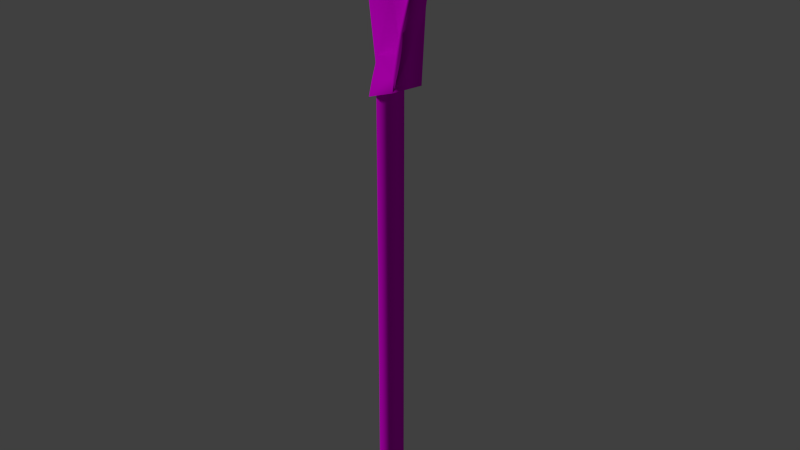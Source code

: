# Source: Lopata.blend  (saved by Blender 2.73.0; exported with 4.5.12 LTS)
import bpy
from mathutils import Matrix  # noqa: F401  (used for matrix-valued properties, if any)

bpy.ops.wm.read_factory_settings(use_empty=True)
scene = bpy.context.scene
scene.name = 'Scene'

# ---- collections
col_collection_1 = bpy.data.collections.new('Collection 1'); scene.collection.children.link(col_collection_1)

# ---- images (referenced by path relative to the original .blend; pixels are not part of the script)
import os
ASSET_DIR = os.environ.get("B2B_ASSET_DIR", "")  # directory of the original .blend (textures are referenced by path, not embedded)
HERE = os.path.dirname(os.path.abspath(__file__))  # packed textures are extracted next to this script under _unpacked/

def load_image(name, relpath, width, height, colorspace="sRGB"):
    """Load a texture the original file referenced (path relative to the .blend, or extracted next to this script)."""
    p = next((c for c in (os.path.join(HERE, relpath), os.path.join(ASSET_DIR, relpath)) if relpath and os.path.exists(c)), "")
    if p:
        img = bpy.data.images.load(p, check_existing=True)
        img.name = name
    else:  # same state as the original file: an image datablock whose file is absent (Cycles renders it pink)
        img = bpy.data.images.new(name, width, height)
        img.source = "FILE"
        img.filepath = "//" + (relpath or name)
    img.colorspace_settings.name = colorspace
    return img
img_tex_chest_png = load_image('tex_chest.png', 'tex_chest.png', 1024, 1024, 'sRGB')

# ---- materials (node trees are filled in below, after node groups)
mat_x = bpy.data.materials.new('Материал')
mat_x.alpha_threshold = 0.0
mat_x.roughness = 0.5

# ---- material node trees
mat_x.use_nodes = True; mat_x.node_tree.nodes.clear()
_N = mat_x.node_tree.nodes; _L = mat_x.node_tree.links
n0 = _N.new('ShaderNodeOutputMaterial'); n0.name = 'Вывод материала'; n0.location = (300, 300)
n1 = _N.new('ShaderNodeBsdfDiffuse'); n1.name = 'Диффузный BSDF'; n1.location = (10, 300)
n2 = _N.new('ShaderNodeTexImage'); n2.name = 'Изображение-текстура'; n2.location = (-36, 113)
n2.width = 140
n2.image = img_tex_chest_png
_L.new(n1.outputs[0], n0.inputs[0])
_L.new(n2.outputs[0], n1.inputs[0])
n0.is_active_output = True

# ---- world
world_world = bpy.data.worlds.new('World'); scene.world = world_world
world_world.color = (0.05088, 0.05088, 0.05088)
world_world.use_sun_shadow = False
world_world.sun_shadow_jitter_overblur = 0.0
world_world.cycles.sampling_method = 'MANUAL'
world_world.cycles.sample_map_resolution = 256

# ---- lights
light_x = bpy.data.lights.new('Солнце', 'SUN')
light_x.transmission_factor = 0.0
light_x.angle = 0.1993
light_x.energy = 1.0
light_x.shadow_buffer_clip_start = 0.5
light_x.shadow_soft_size = 0.1
light_x.shadow_cascade_max_distance = 1000.0
light_x.cycles.use_multiple_importance_sampling = False

# ---- meshes
me_cylinder_001 = bpy.data.meshes.new('Cylinder.001')
me_cylinder_001.from_pydata([(-0.3813, 0.4775, -6.82), (-1.306, 1.595, 0.474), (0.5697, -0.2135, -6.82), (1.914, -0.7616, 0.4738), (0.2064, -1.332, -6.82), (1.204, -2.188, 0.3275), (-0.9691, -1.332, -6.82), (-1.143, -1.559, 0.1623), (-1.332, -0.2135, -6.82), (-2.451, 0.4874, 0.3277), (-0.3813, 0.4799, 0.1228), (0.572, -0.2128, 0.1228), (0.2079, -1.333, 0.1228), (-0.9705, -1.333, 0.1228), (-1.335, -0.2128, 0.1228), (-1.022, 1.956, 0.1568), (2.174, -0.3638, 0.1572), (1.257, -2.269, 0.114), (-1.279, -1.745, -0.08148), (-2.548, 0.5113, 0.1141), (-0.3813, 0.5581, 0.126), (0.6464, -0.1886, 0.126), (0.2538, -1.397, 0.126), (-1.017, -1.397, 0.126), (-1.409, -0.1886, 0.126), (-2.608, 2.233, 1.208), (2.917, -1.81, 1.208), (2.99, -3.592, 1.096), (-4.331, 1.762, 1.097), (-2.562, 2.675, 1.171), (3.331, -1.591, 1.172), (3.19, -3.635, 1.066), (-4.445, 1.933, 1.066), (-2.383, 3.556, 2.685), (4.113, -1.194, 2.685), (4.224, -2.969, 2.265), (-4.07, 3.098, 2.266), (-2.461, 3.731, 2.675), (4.302, -1.208, 2.675), (4.384, -3.047, 2.257), (-4.196, 3.227, 2.257), (0.09418, 0.132, -6.82), (0.6856, 0.9385, 0.4985), (0.09533, 0.1336, 0.1228), (0.9154, 1.256, 0.1705), (0.1325, 0.1848, 0.126), (0.7744, 1.07, 1.202), (1.049, 1.459, 1.166), (1.355, 1.866, 2.663), (1.426, 1.966, 2.653)], [], [(43, 10, 20, 45), (12, 11, 21, 22), (13, 12, 22, 23), (3, 42, 1, 9, 7, 5), (10, 14, 24, 20), (14, 13, 23, 24), (0, 41, 2, 4, 6, 8), (41, 43, 11, 2), (2, 11, 12, 4), (4, 12, 13, 6), (8, 14, 10, 0), (6, 13, 14, 8), (45, 44, 16, 21), (21, 16, 17, 22), (22, 17, 18, 23), (24, 19, 15, 20), (23, 18, 19, 24), (15, 19, 32, 29), (7, 9, 19, 18), (5, 7, 18, 17), (19, 9, 28, 32), (5, 17, 31, 27), (29, 32, 40, 37), (32, 28, 36, 40), (27, 31, 39, 35), (17, 16, 30, 31), (44, 15, 29, 47), (9, 1, 25, 28), (3, 5, 27, 26), (42, 3, 26, 46), (36, 33, 37, 40), (34, 35, 39, 38), (48, 34, 38, 49), (31, 30, 38, 39), (47, 29, 37, 49), (28, 25, 33, 36), (26, 27, 35, 34), (46, 26, 34, 48), (11, 43, 45, 21), (0, 10, 43, 41), (20, 15, 44, 45), (16, 44, 47, 30), (1, 42, 46, 25), (33, 48, 49, 37), (30, 47, 49, 38), (25, 46, 48, 33)])
me_cylinder_001.polygons.foreach_set('use_smooth', [0, 0, 0, 1, 0, 0, 0, 1, 1, 1, 1, 1, 0, 0, 0, 0, 0, 1, 1, 1, 1, 1, 1, 1, 1, 1, 1, 1, 1, 1, 1, 1, 1, 1, 1, 1, 1, 1, 0, 1, 0, 1, 1, 1, 1, 1])
_uv = me_cylinder_001.uv_layers.new(name='UVКарта')
_uv.uv.foreach_set('vector', [0.8852, 0.893, 0.7187, 0.893, 0.7228, 0.8827, 0.8688, 0.8773, 0.7341, 0.6407, 0.8785, 0.7243, 0.8666, 0.7295, 0.7326, 0.6477, 0.639, 0.6726, 0.7341, 0.6407, 0.7326, 0.6477, 0.6435, 0.6766, 0.7171, 0.7326, 0.7131, 0.7363, 0.7093, 0.7405, 0.6948, 0.745, 0.6759, 0.7056, 0.7193, 0.7185, 0.7187, 0.893, 0.6233, 0.7682, 0.6295, 0.7664, 0.7228, 0.8827, 0.6233, 0.7682, 0.639, 0.6726, 0.6435, 0.6766, 0.6295, 0.7664, 0.2598, 0.1439, 0.2921, 0.1561, 0.3266, 0.1664, 0.3703, 0.2974, 0.2532, 0.3405, 0.1788, 0.2435, 0.2921, 0.1561, 0.1335, 0.4188, 0.08897, 0.343, 0.3266, 0.1664, 0.3266, 0.1664, 0.08897, 0.343, 0.1753, 0.1239, 0.3703, 0.2974, 0.3703, 0.2974, 0.1753, 0.1239, 0.3821, 0.1239, 0.2532, 0.3405, 0.1788, 0.2435, 0.4274, 0.3338, 0.2144, 0.4347, 0.2598, 0.1439, 0.2532, 0.3405, 0.3821, 0.1239, 0.4274, 0.3338, 0.1788, 0.2435, 0.8688, 0.8773, 0.7292, 0.7511, 0.7299, 0.7367, 0.8666, 0.7295, 0.8666, 0.7295, 0.7299, 0.7367, 0.7212, 0.7168, 0.7326, 0.6477, 0.7326, 0.6477, 0.7212, 0.7168, 0.6605, 0.6923, 0.6435, 0.6766, 0.6295, 0.7664, 0.6935, 0.7471, 0.7149, 0.7534, 0.7228, 0.8827, 0.6435, 0.6766, 0.6605, 0.6923, 0.6935, 0.7471, 0.6295, 0.7664, 0.7149, 0.7534, 0.6935, 0.7471, 0.7092, 0.7459, 0.7111, 0.7485, 0.6759, 0.7056, 0.6948, 0.745, 0.6935, 0.7471, 0.6605, 0.6923, 0.7193, 0.7185, 0.6759, 0.7056, 0.6605, 0.6923, 0.7212, 0.7168, 0.6935, 0.7471, 0.6948, 0.745, 0.7091, 0.7458, 0.7092, 0.7459, 0.7193, 0.7185, 0.7212, 0.7168, 0.722, 0.7321, 0.7219, 0.732, 0.7111, 0.7485, 0.7092, 0.7459, 0.7103, 0.7457, 0.7115, 0.7453, 0.7092, 0.7459, 0.7091, 0.7458, 0.7102, 0.7456, 0.7103, 0.7457, 0.7219, 0.732, 0.722, 0.7321, 0.722, 0.733, 0.7218, 0.733, 0.7212, 0.7168, 0.7299, 0.7367, 0.7247, 0.7336, 0.722, 0.7321, 0.7292, 0.7511, 0.7149, 0.7534, 0.7111, 0.7485, 0.7236, 0.7462, 0.6948, 0.745, 0.7093, 0.7405, 0.7092, 0.7435, 0.7091, 0.7458, 0.7171, 0.7326, 0.7193, 0.7185, 0.7219, 0.732, 0.7199, 0.7324, 0.7131, 0.7363, 0.7171, 0.7326, 0.7199, 0.7324, 0.7145, 0.7377, 0.7102, 0.7456, 0.7115, 0.7451, 0.7115, 0.7453, 0.7103, 0.7457, 0.7215, 0.7343, 0.7218, 0.733, 0.722, 0.733, 0.7216, 0.7342, 0.7182, 0.7412, 0.7215, 0.7343, 0.7216, 0.7342, 0.7184, 0.7414, 0.722, 0.7321, 0.7247, 0.7336, 0.7216, 0.7342, 0.722, 0.733, 0.7236, 0.7462, 0.7111, 0.7485, 0.7115, 0.7453, 0.7184, 0.7414, 0.7091, 0.7458, 0.7092, 0.7435, 0.7115, 0.7451, 0.7102, 0.7456, 0.7199, 0.7324, 0.7219, 0.732, 0.7218, 0.733, 0.7215, 0.7343, 0.7145, 0.7377, 0.7199, 0.7324, 0.7215, 0.7343, 0.7182, 0.7412, 0.8785, 0.7243, 0.8852, 0.893, 0.8688, 0.8773, 0.8666, 0.7295, 0.2598, 0.1439, 0.2144, 0.4347, 0.1335, 0.4188, 0.2921, 0.1561, 0.7228, 0.8827, 0.7149, 0.7534, 0.7292, 0.7511, 0.8688, 0.8773, 0.7299, 0.7367, 0.7292, 0.7511, 0.7236, 0.7462, 0.7247, 0.7336, 0.7093, 0.7405, 0.7131, 0.7363, 0.7145, 0.7377, 0.7092, 0.7435, 0.7115, 0.7451, 0.7182, 0.7412, 0.7184, 0.7414, 0.7115, 0.7453, 0.7247, 0.7336, 0.7236, 0.7462, 0.7184, 0.7414, 0.7216, 0.7342, 0.7092, 0.7435, 0.7145, 0.7377, 0.7182, 0.7412, 0.7115, 0.7451])
_ca = me_cylinder_001.color_attributes.new('Col', 'BYTE_COLOR', 'CORNER')
_ca.data.foreach_set('color', [1.0, 1.0, 1.0, 1.0, 1.0, 1.0, 1.0, 1.0, 1.0, 1.0, 1.0, 1.0, 1.0, 1.0, 1.0, 1.0, 1.0, 1.0, 1.0, 1.0, 1.0, 1.0, 1.0, 1.0, 1.0, 1.0, 1.0, 1.0, 1.0, 1.0, 1.0, 1.0, 1.0, 1.0, 1.0, 1.0, 1.0, 1.0, 1.0, 1.0, 1.0, 1.0, 1.0, 1.0, 1.0, 1.0, 1.0, 1.0, 1.0, 1.0, 1.0, 1.0, 1.0, 1.0, 1.0, 1.0, 1.0, 1.0, 1.0, 1.0, 1.0, 1.0, 1.0, 1.0, 1.0, 1.0, 1.0, 1.0, 1.0, 1.0, 1.0, 1.0, 1.0, 1.0, 1.0, 1.0, 1.0, 1.0, 1.0, 1.0, 1.0, 1.0, 1.0, 1.0, 1.0, 1.0, 1.0, 1.0, 1.0, 1.0, 1.0, 1.0, 1.0, 1.0, 1.0, 1.0, 1.0, 1.0, 1.0, 1.0, 1.0, 1.0, 1.0, 1.0, 1.0, 1.0, 1.0, 1.0, 1.0, 1.0, 1.0, 1.0, 1.0, 1.0, 1.0, 1.0, 1.0, 1.0, 1.0, 1.0, 1.0, 1.0, 1.0, 1.0, 1.0, 1.0, 1.0, 1.0, 1.0, 1.0, 1.0, 1.0, 1.0, 1.0, 1.0, 1.0, 1.0, 1.0, 1.0, 1.0, 1.0, 1.0, 1.0, 1.0, 1.0, 1.0, 1.0, 1.0, 1.0, 1.0, 1.0, 1.0, 1.0, 1.0, 1.0, 1.0, 1.0, 1.0, 1.0, 1.0, 1.0, 1.0, 1.0, 1.0, 1.0, 1.0, 1.0, 1.0, 1.0, 1.0, 1.0, 1.0, 1.0, 1.0, 1.0, 1.0, 1.0, 1.0, 1.0, 1.0, 1.0, 1.0, 1.0, 1.0, 1.0, 1.0, 1.0, 1.0, 1.0, 1.0, 1.0, 1.0, 1.0, 1.0, 1.0, 1.0, 1.0, 1.0, 1.0, 1.0, 1.0, 1.0, 1.0, 1.0, 1.0, 1.0, 1.0, 1.0, 1.0, 1.0, 1.0, 1.0, 1.0, 1.0, 1.0, 1.0, 1.0, 1.0, 1.0, 1.0, 1.0, 1.0, 1.0, 1.0, 1.0, 1.0, 1.0, 1.0, 1.0, 1.0, 1.0, 1.0, 1.0, 1.0, 1.0, 1.0, 1.0, 1.0, 1.0, 1.0, 1.0, 1.0, 1.0, 1.0, 1.0, 1.0, 1.0, 1.0, 1.0, 1.0, 1.0, 1.0, 1.0, 1.0, 1.0, 1.0, 1.0, 1.0, 1.0, 1.0, 1.0, 1.0, 1.0, 1.0, 1.0, 1.0, 1.0, 1.0, 1.0, 1.0, 1.0, 1.0, 1.0, 1.0, 1.0, 1.0, 1.0, 1.0, 1.0, 1.0, 1.0, 1.0, 1.0, 1.0, 1.0, 1.0, 1.0, 1.0, 1.0, 1.0, 1.0, 1.0, 1.0, 1.0, 1.0, 1.0, 1.0, 1.0, 1.0, 1.0, 1.0, 1.0, 1.0, 1.0, 1.0, 1.0, 1.0, 1.0, 1.0, 1.0, 1.0, 1.0, 1.0, 1.0, 1.0, 1.0, 1.0, 1.0, 1.0, 1.0, 1.0, 1.0, 1.0, 1.0, 1.0, 1.0, 1.0, 1.0, 1.0, 1.0, 1.0, 1.0, 1.0, 1.0, 1.0, 1.0, 1.0, 1.0, 1.0, 1.0, 1.0, 1.0, 1.0, 1.0, 1.0, 1.0, 1.0, 1.0, 1.0, 1.0, 1.0, 1.0, 1.0, 1.0, 1.0, 1.0, 1.0, 1.0, 1.0, 1.0, 1.0, 1.0, 1.0, 1.0, 1.0, 1.0, 1.0, 1.0, 1.0, 1.0, 1.0, 1.0, 1.0, 1.0, 1.0, 1.0, 1.0, 1.0, 1.0, 1.0, 1.0, 1.0, 1.0, 1.0, 1.0, 1.0, 1.0, 1.0, 1.0, 1.0, 1.0, 1.0, 1.0, 1.0, 1.0, 1.0, 1.0, 1.0, 1.0, 1.0, 1.0, 1.0, 1.0, 1.0, 1.0, 1.0, 1.0, 1.0, 1.0, 1.0, 1.0, 1.0, 1.0, 1.0, 1.0, 1.0, 1.0, 1.0, 1.0, 1.0, 1.0, 1.0, 1.0, 1.0, 1.0, 1.0, 1.0, 1.0, 1.0, 1.0, 1.0, 1.0, 1.0, 1.0, 1.0, 1.0, 1.0, 1.0, 1.0, 1.0, 1.0, 1.0, 1.0, 1.0, 1.0, 1.0, 1.0, 1.0, 1.0, 1.0, 1.0, 1.0, 1.0, 1.0, 1.0, 1.0, 1.0, 1.0, 1.0, 1.0, 1.0, 1.0, 1.0, 1.0, 1.0, 1.0, 1.0, 1.0, 1.0, 1.0, 1.0, 1.0, 1.0, 1.0, 1.0, 1.0, 1.0, 1.0, 1.0, 1.0, 1.0, 1.0, 1.0, 1.0, 1.0, 1.0, 1.0, 1.0, 1.0, 1.0, 1.0, 1.0, 1.0, 1.0, 1.0, 1.0, 1.0, 1.0, 1.0, 1.0, 1.0, 1.0, 1.0, 1.0, 1.0, 1.0, 1.0, 1.0, 1.0, 1.0, 1.0, 1.0, 1.0, 1.0, 1.0, 1.0, 1.0, 1.0, 1.0, 1.0, 1.0, 1.0, 1.0, 1.0, 1.0, 1.0, 1.0, 1.0, 1.0, 1.0, 1.0, 1.0, 1.0, 1.0, 1.0, 1.0, 1.0, 1.0, 1.0, 1.0, 1.0, 1.0, 1.0, 1.0, 1.0, 1.0, 1.0, 1.0, 1.0, 1.0, 1.0, 1.0, 1.0, 1.0, 1.0, 1.0, 1.0, 1.0, 1.0, 1.0, 1.0, 1.0, 1.0, 1.0, 1.0, 1.0, 1.0, 1.0, 1.0, 1.0, 1.0, 1.0, 1.0, 1.0, 1.0, 1.0, 1.0, 1.0, 1.0, 1.0, 1.0, 1.0, 1.0, 1.0, 1.0, 1.0, 1.0, 1.0, 1.0, 1.0, 1.0, 1.0, 1.0, 1.0, 1.0, 1.0, 1.0, 1.0, 1.0, 1.0, 1.0, 1.0, 1.0, 1.0, 1.0, 1.0, 1.0, 1.0, 1.0, 1.0, 1.0, 1.0, 1.0, 1.0, 1.0, 1.0, 1.0, 1.0, 1.0, 1.0, 1.0, 1.0, 1.0, 1.0, 1.0, 1.0, 1.0, 1.0, 1.0, 1.0, 1.0, 1.0, 1.0, 1.0, 1.0, 1.0, 1.0, 1.0, 1.0, 1.0, 1.0, 1.0, 1.0, 1.0, 1.0, 1.0, 1.0, 1.0, 1.0, 1.0, 1.0, 1.0, 1.0, 1.0, 1.0, 1.0, 1.0, 1.0, 1.0, 1.0, 1.0, 1.0, 1.0, 1.0, 1.0, 1.0, 1.0, 1.0, 1.0, 1.0, 1.0, 1.0, 1.0, 1.0, 1.0, 1.0, 1.0, 1.0, 1.0, 1.0, 1.0, 1.0, 1.0, 1.0, 1.0, 1.0, 1.0, 1.0, 1.0, 1.0, 1.0, 1.0, 1.0, 1.0, 1.0, 1.0, 1.0, 1.0, 1.0, 1.0, 1.0, 1.0, 1.0, 1.0, 1.0, 1.0, 1.0, 1.0, 1.0, 1.0, 1.0, 1.0, 1.0, 1.0, 1.0, 1.0, 1.0, 1.0, 1.0, 1.0, 1.0, 1.0, 1.0, 1.0, 1.0, 1.0, 1.0, 1.0, 1.0, 1.0, 1.0, 1.0, 1.0, 1.0, 1.0, 1.0, 1.0, 1.0, 1.0, 1.0, 1.0, 1.0, 1.0, 1.0, 1.0, 1.0, 1.0, 1.0, 1.0, 1.0, 1.0, 1.0])
me_cylinder_001.materials.append(mat_x)
me_cylinder_001.use_remesh_preserve_volume = False
me_cylinder_001.use_remesh_preserve_attributes = False
me_cylinder_001.use_mirror_vertex_groups = False
me_cylinder_001.update()

# ---- objects
ob_x = bpy.data.objects.new('Солнце', light_x)
ob_cylinder_001 = bpy.data.objects.new('Cylinder.001', me_cylinder_001)

# ---- transforms, parenting, visibility, modifiers, constraints
ob_x.location = (-1.075, -0.5673, 5.044)
ob_x.rotation_euler = (1.047, -0.6981, -0.6981)
ob_x.lineart.crease_threshold = 0.0
ob_cylinder_001.location = (0.8265, 0.6831, 4.28)
ob_cylinder_001.scale = (0.1146, 0.1146, 0.5785)
ob_cylinder_001.lineart.crease_threshold = 0.0

# ---- collection membership
col_collection_1.objects.link(ob_x)
col_collection_1.objects.link(ob_cylinder_001)

# ---- scene / render settings (as saved in the file)
scene.frame_start = 1; scene.frame_end = 250; scene.frame_set(1)
scene.render.engine = 'CYCLES'
scene.render.resolution_percentage = 50
scene.render.dither_intensity = 0.0
scene.cycles.use_denoising = False
scene.cycles.samples = 10
scene.cycles.sampling_pattern = 'TABULATED_SOBOL'
scene.cycles.light_sampling_threshold = 0.0
scene.cycles.use_adaptive_sampling = False
scene.cycles.use_light_tree = False
scene.cycles.blur_glossy = 0.0
scene.cycles.pixel_filter_type = 'GAUSSIAN'
scene.cycles.sample_clamp_indirect = 0.0
scene.view_settings.view_transform = 'Standard'
bpy.context.view_layer.update()

# ---- added for rendering (the .blend has no active camera): camera
cam_auto = bpy.data.cameras.new('AutoCamera')
cam_auto.lens = 50.0
cam_auto.sensor_width = 36.0
cam_auto.clip_end = 1000.0
ob_auto_camera = bpy.data.objects.new('AutoCamera', cam_auto)
scene.collection.objects.link(ob_auto_camera)
ob_auto_camera.location = (6.05452, -5.58914, 7.26895)
ob_auto_camera.rotation_euler = (1.09748, -7.21219e-08, 0.694738)
scene.camera = ob_auto_camera
bpy.context.view_layer.update()
